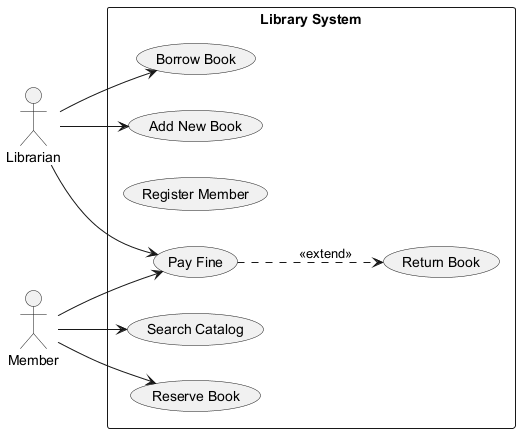

The diagram above was rendered by PlantUML. Its source (embedded in the PNG):
@startuml
skinparam backgroundColor #FFFFFF
skinparam classBackgroundColor #F1F8E9
skinparam classBorderColor #33691E
left to right direction
actor "Librarian" as L
actor "Member" as M
rectangle "Library System" {
  usecase "Search Catalog" as UC_SearchCatalog
  usecase "Pay Fine" as UC_PayFine
  usecase "Register Member" as UC_RegisterMember
  usecase "Borrow Book" as UC_BorrowBook
  usecase "Add New Book" as UC_AddNewBook
  usecase "Return Book" as UC_ReturnBook
  usecase "Reserve Book" as UC_ReserveBook
}
L --> UC_AddNewBook
L --> UC_BorrowBook
L --> UC_PayFine
M --> UC_PayFine
M --> UC_ReserveBook
M --> UC_SearchCatalog
UC_PayFine ..> UC_ReturnBook : <<extend>>
@enduml